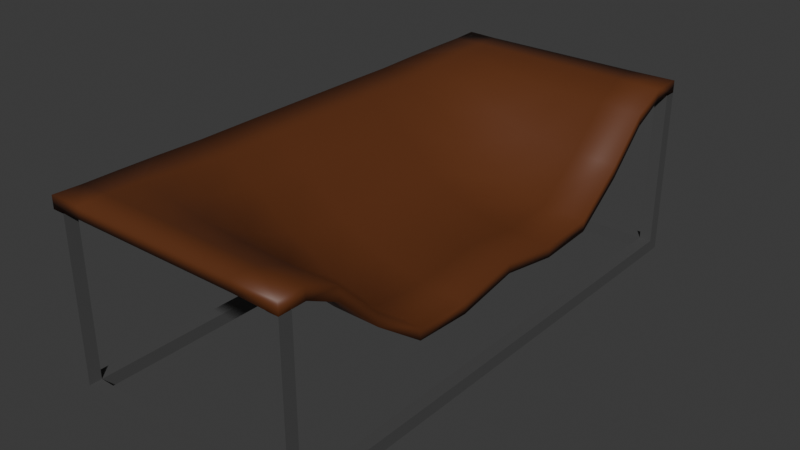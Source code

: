 # Source: sofa1.blend  (saved by Blender 4.1.24; exported with 4.5.12 LTS)
import bpy
from mathutils import Matrix  # noqa: F401  (used for matrix-valued properties, if any)

bpy.ops.wm.read_factory_settings(use_empty=True)
scene = bpy.context.scene
scene.name = 'Scene'

# ---- collections
col_collection = bpy.data.collections.new('Collection'); scene.collection.children.link(col_collection)

# ---- materials (node trees are filled in below, after node groups)
mat_material_001 = bpy.data.materials.new('Material.001')
mat_material_001.use_transparent_shadow = False
mat_material = bpy.data.materials.new('Material')
mat_material.alpha_threshold = 0.0
mat_material.use_transparent_shadow = False
mat_material.roughness = 0.5
mat_material.line_color = (0.0, 0.0, 0.0, 1.0)

# ---- material node trees
mat_material_001.use_nodes = True; mat_material_001.node_tree.nodes.clear()
_N = mat_material_001.node_tree.nodes; _L = mat_material_001.node_tree.links
n0 = _N.new('ShaderNodeBsdfPrincipled'); n0.name = 'Principled BSDF'; n0.location = (10, 300)
n0.inputs[0].default_value = (0.07666, 0.07666, 0.07666, 1.0)
n1 = _N.new('ShaderNodeOutputMaterial'); n1.name = 'Material Output'; n1.location = (300, 300)
_L.new(n0.outputs[0], n1.inputs[0])
n1.is_active_output = True
mat_material.use_nodes = True; mat_material.node_tree.nodes.clear()
_N = mat_material.node_tree.nodes; _L = mat_material.node_tree.links
n0 = _N.new('ShaderNodeOutputMaterial'); n0.name = 'Material Output'; n0.location = (300, 300)
n1 = _N.new('ShaderNodeBsdfPrincipled'); n1.name = 'Principled BSDF'; n1.location = (10, 300)
n1.inputs[0].default_value = (0.1197, 0.03484, 0.009946, 1.0)
n1.inputs[3].default_value = 1.45
_L.new(n1.outputs[0], n0.inputs[0])
n0.is_active_output = True

# ---- world
world_world = bpy.data.worlds.new('World'); scene.world = world_world
world_world.use_nodes = True; world_world.node_tree.nodes.clear()
_N = world_world.node_tree.nodes; _L = world_world.node_tree.links
n0 = _N.new('ShaderNodeOutputWorld'); n0.name = 'World Output'; n0.location = (300, 300)
n1 = _N.new('ShaderNodeBackground'); n1.name = 'Background'; n1.location = (10, 300)
n1.inputs[0].default_value = (0.05088, 0.05088, 0.05088, 1.0)
_L.new(n1.outputs[0], n0.inputs[0])
n0.is_active_output = True
world_world.color = (0.05088, 0.05088, 0.05088)
world_world.use_sun_shadow = False
world_world.sun_shadow_jitter_overblur = 0.0

# ---- meshes
me_cube_001 = bpy.data.meshes.new('Cube.001')
me_cube_001.from_pydata([(9.0, 21.0, -1.0), (9.0, 21.0, 0.0), (9.0, 22.0, 0.0), (10.0, 21.0, 0.0), (10.0, 22.0, -1.0), (9.0, 0.0, -1.0), (9.0, 0.0, 0.0), (10.0, 0.0, 0.0), (10.0, 0.0, -1.0), (0.0, 22.0, -1.0), (0.0, 21.0, -1.0), (0.0, 21.0, 0.0), (0.0, 22.0, 0.0), (9.0, 22.0, 13.0), (10.0, 22.0, 13.0), (10.0, 21.0, 13.0), (9.0, 21.0, 13.0)], [], [(1, 2, 12, 11), (4, 9, 12, 2, 13, 14), (4, 14, 15, 3, 7, 8), (3, 1, 6, 7), (0, 10, 9, 4, 8, 5), (1, 0, 5, 6), (0, 1, 11, 10), (2, 1, 16, 13), (1, 3, 15, 16)])
_uv = me_cube_001.uv_layers.new(name='UVMap')
_uv.uv.foreach_set('vector', [0.875, 0.75, 0.875, 0.5, 0.875, 0.5, 0.875, 0.75, 0.375, 0.5, 0.375, 0.25, 0.625, 0.25, 0.625, 0.25, 0.625, 0.25, 0.625, 0.5, 0.375, 0.5, 0.625, 0.5, 0.625, 0.75, 0.625, 0.75, 0.625, 0.75, 0.375, 0.75, 0.625, 0.75, 0.875, 0.75, 0.875, 0.75, 0.625, 0.75, 0.125, 0.75, 0.125, 0.75, 0.125, 0.5, 0.375, 0.5, 0.375, 0.75, 0.125, 0.75, 0.625, 0.0, 0.375, 0.0, 0.375, 0.0, 0.625, 0.0, 0.375, 0.0, 0.625, 0.0, 0.625, 0.0, 0.375, 0.0, 0.875, 0.5, 0.875, 0.75, 0.875, 0.75, 0.875, 0.5, 0.875, 0.75, 0.625, 0.75, 0.625, 0.75, 0.875, 0.75])
me_cube_001.materials.append(mat_material_001)
me_cube_001.update()
me_plane = bpy.data.meshes.new('Plane')
me_plane.from_pydata([(-9.896, 0.0, -0.6122), (9.844, 0.0, -7.522), (-10.0, 22.0, -0.5), (10.0, 22.0, -0.5), (-10.0, 22.0, 0.5), (-9.896, 0.0, 0.3868), (9.844, 0.0, -6.57), (10.0, 22.0, 0.5), (-9.896, 17.11, -0.4792), (-9.896, 9.778, -0.6332), (9.844, 9.778, -8.16), (9.844, 17.11, -1.917), (-9.896, 17.11, 0.4792), (-9.896, 9.778, 0.3614), (9.844, 9.778, -7.201), (9.844, 17.11, -0.8756), (-4.583, 0.0, -3.029), (-4.583, 21.91, -0.4792), (-4.583, 0.0, -1.918), (-4.583, 21.91, 0.4792), (-4.583, 9.778, -1.773), (-4.583, 17.11, 0.08926), (-4.583, 9.778, -2.862), (-4.583, 17.11, -0.958), (2.5, 0.0, -7.521), (2.5, 0.0, -6.627), (2.5, 9.778, -7.208), (2.5, 17.11, -1.809), (2.5, 21.91, -0.4792), (2.5, 21.91, 0.4792), (2.5, 9.778, -6.208), (2.5, 17.11, -0.7281), (-9.896, 5.072, -0.615), (6.25, 0.0, -7.635), (9.844, 19.74, -0.625), (-7.448, 21.91, -0.4792), (-9.896, 5.072, 0.3835), (6.25, 0.0, -6.705), (9.844, 19.74, 0.3333), (-7.448, 21.91, 0.4792), (-9.896, 19.74, -0.4792), (-9.896, 13.81, -0.5281), (9.844, 5.072, -8.41), (9.844, 13.81, -5.194), (-9.896, 19.74, 0.4792), (-9.896, 13.81, 0.4491), (9.844, 5.072, -7.479), (9.844, 13.81, -4.137), (-7.448, 9.778, -0.1881), (-7.448, 17.11, 0.4487), (6.25, 9.778, -8.059), (6.25, 17.11, -1.925), (-7.448, 0.0, -1.253), (-1.198, 21.91, -0.4792), (-7.448, 0.0, -0.1545), (-1.198, 21.91, 0.4792), (-1.198, 9.778, -4.264), (-1.198, 17.11, -0.4586), (-7.448, 9.778, -1.271), (-7.448, 17.11, -0.5699), (-4.583, 13.81, -2.003), (-4.583, 5.072, -3.008), (-4.583, 13.81, -0.9194), (-4.583, 5.072, -1.9), (-4.583, 19.74, 0.4757), (-4.583, 19.74, -0.5253), (-1.198, 0.0, -5.847), (-1.198, 0.0, -4.847), (-1.198, 9.778, -5.264), (-1.198, 17.11, -1.511), (6.25, 21.91, -0.4792), (6.25, 21.91, 0.4792), (6.25, 9.778, -7.059), (6.25, 17.11, -0.8389), (2.5, 13.81, -4.66), (2.5, 5.072, -7.406), (2.5, 13.81, -3.578), (2.5, 5.072, -6.51), (2.5, 19.74, 0.3785), (2.5, 19.74, -0.6233), (6.25, 19.74, -0.6428), (6.25, 19.74, 0.3572), (6.25, 5.072, -7.316), (6.25, 13.81, -4.049), (6.25, 5.072, -8.289), (6.25, 13.81, -5.149), (-7.448, 13.81, -0.955), (-7.448, 5.072, -1.255), (-7.448, 13.81, 0.1067), (-7.448, 5.072, -0.1591), (-7.448, 19.74, 0.497), (-7.448, 19.74, -0.503), (-1.198, 13.81, -3.519), (-1.198, 5.072, -5.774), (-1.198, 13.81, -2.48), (-1.198, 5.072, -4.774), (-1.198, 19.74, 0.4167), (-1.198, 19.74, -0.5953)], [], [(27, 79, 80, 51), (79, 28, 70, 80), (80, 70, 3, 34), (51, 80, 34, 11), (31, 73, 81, 78), (73, 15, 38, 81), (81, 38, 7, 71), (78, 81, 71, 29), (0, 5, 36, 32), (34, 38, 15, 11), (4, 39, 35, 2), (32, 36, 13, 9), (8, 12, 44, 40), (35, 39, 19, 17), (9, 13, 45, 41), (40, 44, 4, 2), (10, 14, 46, 42), (41, 45, 12, 8), (11, 15, 47, 43), (42, 46, 6, 1), (17, 19, 55, 53), (43, 47, 14, 10), (25, 37, 82, 77), (37, 6, 46, 82), (82, 46, 14, 72), (77, 82, 72, 30), (30, 72, 83, 76), (72, 14, 47, 83), (83, 47, 15, 73), (76, 83, 73, 31), (24, 75, 84, 33), (75, 26, 50, 84), (84, 50, 10, 42), (33, 84, 42, 1), (26, 74, 85, 50), (74, 27, 51, 85), (85, 51, 11, 43), (50, 85, 43, 10), (9, 41, 86, 58), (41, 8, 59, 86), (86, 59, 23, 60), (58, 86, 60, 22), (0, 32, 87, 52), (32, 9, 58, 87), (87, 58, 22, 61), (52, 87, 61, 16), (13, 48, 88, 45), (48, 20, 62, 88), (88, 62, 21, 49), (45, 88, 49, 12), (5, 54, 89, 36), (54, 18, 63, 89), (89, 63, 20, 48), (36, 89, 48, 13), (28, 29, 71, 70), (53, 55, 29, 28), (12, 49, 90, 44), (49, 21, 64, 90), (90, 64, 19, 39), (44, 90, 39, 4), (8, 40, 91, 59), (40, 2, 35, 91), (91, 35, 17, 65), (59, 91, 65, 23), (70, 71, 7, 3), (22, 60, 92, 68), (60, 23, 69, 92), (92, 69, 27, 74), (68, 92, 74, 26), (16, 61, 93, 66), (61, 22, 68, 93), (93, 68, 26, 75), (66, 93, 75, 24), (20, 56, 94, 62), (56, 30, 76, 94), (94, 76, 31, 57), (62, 94, 57, 21), (18, 67, 95, 63), (67, 25, 77, 95), (95, 77, 30, 56), (63, 95, 56, 20), (21, 57, 96, 64), (57, 31, 78, 96), (96, 78, 29, 55), (64, 96, 55, 19), (23, 65, 97, 69), (65, 17, 53, 97), (97, 53, 28, 79), (69, 97, 79, 27), (3, 7, 38, 34)])
me_plane.polygons.foreach_set('use_smooth', [True] * 90)
_k = {(9, 32): 0.95413, (0, 32): 0.95413, (11, 34): 0.95413, (3, 34): 0.95413, (17, 35): 0.95413, (2, 35): 0.95413, (13, 36): 0.95413, (5, 36): 0.95413, (15, 38): 0.95413, (7, 38): 0.95413, (19, 39): 0.95413, (4, 39): 0.95413, (3, 7): 1.0, (2, 4): 1.0, (2, 40): 0.95413, (8, 40): 0.95413, (8, 41): 0.95413, (9, 41): 0.95413, (1, 42): 0.95413, (10, 42): 0.95413, (10, 43): 0.95413, (11, 43): 0.95413, (4, 44): 0.95413, (12, 44): 0.95413, (12, 45): 0.95413, (13, 45): 0.95413, (6, 46): 0.95413, (14, 46): 0.95413, (14, 47): 0.95413, (15, 47): 0.95413, (28, 53): 0.95413, (17, 53): 0.95413, (29, 55): 0.95413, (19, 55): 0.95413, (3, 70): 0.95413, (28, 70): 0.95413, (7, 71): 0.95413, (29, 71): 0.95413}
me_plane.attributes.new('crease_edge', 'FLOAT', 'EDGE').data.foreach_set('value', [_k.get((min(e.vertices), max(e.vertices)), 0.0) for e in me_plane.edges])
_uv = me_plane.uv_layers.new(name='UVMap')
_uv.uv.foreach_set('vector', [0.625, 0.7778, 0.625, 0.8972, 0.8125, 0.8977, 0.8125, 0.7796, 0.625, 0.8972, 0.625, 1.0, 0.8125, 1.0, 0.8125, 0.8977, 0.8125, 0.8977, 0.8125, 1.0, 1.0, 1.0, 1.0, 0.9, 0.8125, 0.7796, 0.8125, 0.8977, 1.0, 0.9, 1.0, 0.8, 0.625, 0.7778, 0.8125, 0.7778, 0.8125, 0.8972, 0.625, 0.8972, 0.8125, 0.7778, 0.9922, 0.7778, 0.9922, 0.8972, 0.8125, 0.8972, 0.8125, 0.8972, 0.9922, 0.8972, 1.0, 1.0, 0.8125, 0.9958, 0.625, 0.8972, 0.8125, 0.8972, 0.8125, 0.9958, 0.625, 0.9958, 0.0, 0.0, 0.0, 0.0, 0.005208, 0.2306, 0.0, 0.2333, 1.0, 0.9, 0.9922, 0.8972, 0.9922, 0.7778, 1.0, 0.8, 0.0, 1.0, 0.1276, 0.9958, 0.125, 1.0, 0.0, 1.0, 0.0, 0.2333, 0.005208, 0.2306, 0.005208, 0.4444, 0.0, 0.4667, 0.0, 0.8, 0.005208, 0.7778, 0.005208, 0.8972, 0.0, 0.9, 0.125, 1.0, 0.1276, 0.9958, 0.2708, 0.9958, 0.25, 1.0, 0.0, 0.4667, 0.005208, 0.4444, 0.005208, 0.6278, 0.0, 0.6333, 0.0, 0.9, 0.005208, 0.8972, 0.0, 1.0, 0.0, 1.0, 1.0, 0.4667, 0.9922, 0.4444, 0.9922, 0.2306, 1.0, 0.2333, 0.0, 0.6333, 0.005208, 0.6278, 0.005208, 0.7778, 0.0, 0.8, 1.0, 0.8, 0.9922, 0.7778, 0.9922, 0.6278, 1.0, 0.6333, 1.0, 0.2333, 0.9922, 0.2306, 1.0, 0.0, 1.0, 0.0, 0.25, 1.0, 0.2708, 0.9958, 0.4401, 0.9958, 0.4375, 1.0, 1.0, 0.6333, 0.9922, 0.6278, 0.9922, 0.4444, 1.0, 0.4667, 0.625, 0.0, 0.8125, 0.0, 0.8125, 0.2306, 0.625, 0.2306, 0.8125, 0.0, 1.0, 0.0, 0.9922, 0.2306, 0.8125, 0.2306, 0.8125, 0.2306, 0.9922, 0.2306, 0.9922, 0.4444, 0.8125, 0.4444, 0.625, 0.2306, 0.8125, 0.2306, 0.8125, 0.4444, 0.625, 0.4444, 0.625, 0.4444, 0.8125, 0.4444, 0.8125, 0.6278, 0.625, 0.6278, 0.8125, 0.4444, 0.9922, 0.4444, 0.9922, 0.6278, 0.8125, 0.6278, 0.8125, 0.6278, 0.9922, 0.6278, 0.9922, 0.7778, 0.8125, 0.7778, 0.625, 0.6278, 0.8125, 0.6278, 0.8125, 0.7778, 0.625, 0.7778, 0.625, 0.0, 0.625, 0.2306, 0.8125, 0.231, 0.8125, 0.0, 0.625, 0.2306, 0.625, 0.4444, 0.8125, 0.4463, 0.8125, 0.231, 0.8125, 0.231, 0.8125, 0.4463, 1.0, 0.4667, 1.0, 0.2333, 0.8125, 0.0, 0.8125, 0.231, 1.0, 0.2333, 1.0, 0.0, 0.625, 0.4444, 0.625, 0.6278, 0.8125, 0.6287, 0.8125, 0.4463, 0.625, 0.6278, 0.625, 0.7778, 0.8125, 0.7796, 0.8125, 0.6287, 0.8125, 0.6287, 0.8125, 0.7796, 1.0, 0.8, 1.0, 0.6333, 0.8125, 0.4463, 0.8125, 0.6287, 1.0, 0.6333, 1.0, 0.4667, 0.0, 0.4667, 0.0, 0.6333, 0.1276, 0.6287, 0.1276, 0.4463, 0.0, 0.6333, 0.0, 0.8, 0.1276, 0.7796, 0.1276, 0.6287, 0.1276, 0.6287, 0.1276, 0.7796, 0.2708, 0.7778, 0.2708, 0.6278, 0.1276, 0.4463, 0.1276, 0.6287, 0.2708, 0.6278, 0.2708, 0.4444, 0.0, 0.0, 0.0, 0.2333, 0.1272, 0.231, 0.125, 0.0, 0.0, 0.2333, 0.0, 0.4667, 0.1276, 0.4463, 0.1272, 0.231, 0.1272, 0.231, 0.1276, 0.4463, 0.2708, 0.4444, 0.2691, 0.2306, 0.125, 0.0, 0.1272, 0.231, 0.2691, 0.2306, 0.25, 0.0, 0.005208, 0.4444, 0.1276, 0.4444, 0.1276, 0.6278, 0.005208, 0.6278, 0.1276, 0.4444, 0.2708, 0.4444, 0.2708, 0.6278, 0.1276, 0.6278, 0.1276, 0.6278, 0.2708, 0.6278, 0.2708, 0.7778, 0.1276, 0.7778, 0.005208, 0.6278, 0.1276, 0.6278, 0.1276, 0.7778, 0.005208, 0.7778, 0.0, 0.0, 0.125, 0.0, 0.1272, 0.2306, 0.005208, 0.2306, 0.125, 0.0, 0.25, 0.0, 0.2691, 0.2306, 0.1272, 0.2306, 0.1272, 0.2306, 0.2691, 0.2306, 0.2708, 0.4444, 0.1276, 0.4444, 0.005208, 0.2306, 0.1272, 0.2306, 0.1276, 0.4444, 0.005208, 0.4444, 0.625, 1.0, 0.625, 0.9958, 0.8125, 0.9958, 0.8125, 1.0, 0.4375, 1.0, 0.4401, 0.9958, 0.625, 0.9958, 0.625, 1.0, 0.005208, 0.7778, 0.1276, 0.7778, 0.1276, 0.8972, 0.005208, 0.8972, 0.1276, 0.7778, 0.2708, 0.7778, 0.2708, 0.8972, 0.1276, 0.8972, 0.1276, 0.8972, 0.2708, 0.8972, 0.2708, 0.9958, 0.1276, 0.9958, 0.005208, 0.8972, 0.1276, 0.8972, 0.1276, 0.9958, 0.0, 1.0, 0.0, 0.8, 0.0, 0.9, 0.1272, 0.8977, 0.1276, 0.7796, 0.0, 0.9, 0.0, 1.0, 0.125, 1.0, 0.1272, 0.8977, 0.1272, 0.8977, 0.125, 1.0, 0.25, 1.0, 0.2691, 0.8972, 0.1276, 0.7796, 0.1272, 0.8977, 0.2691, 0.8972, 0.2708, 0.7778, 0.8125, 1.0, 0.8125, 0.9958, 1.0, 1.0, 1.0, 1.0, 0.2708, 0.4444, 0.2708, 0.6278, 0.4401, 0.6278, 0.4401, 0.4444, 0.2708, 0.6278, 0.2708, 0.7778, 0.4401, 0.7778, 0.4401, 0.6278, 0.4401, 0.6278, 0.4401, 0.7778, 0.625, 0.7778, 0.625, 0.6278, 0.4401, 0.4444, 0.4401, 0.6278, 0.625, 0.6278, 0.625, 0.4444, 0.25, 0.0, 0.2691, 0.2306, 0.4397, 0.2306, 0.4375, 0.0, 0.2691, 0.2306, 0.2708, 0.4444, 0.4401, 0.4444, 0.4397, 0.2306, 0.4397, 0.2306, 0.4401, 0.4444, 0.625, 0.4444, 0.625, 0.2306, 0.4375, 0.0, 0.4397, 0.2306, 0.625, 0.2306, 0.625, 0.0, 0.2708, 0.4444, 0.4401, 0.4444, 0.4401, 0.6278, 0.2708, 0.6278, 0.4401, 0.4444, 0.625, 0.4444, 0.625, 0.6278, 0.4401, 0.6278, 0.4401, 0.6278, 0.625, 0.6278, 0.625, 0.7778, 0.4401, 0.7778, 0.2708, 0.6278, 0.4401, 0.6278, 0.4401, 0.7778, 0.2708, 0.7778, 0.25, 0.0, 0.4375, 0.0, 0.4397, 0.2306, 0.2691, 0.2306, 0.4375, 0.0, 0.625, 0.0, 0.625, 0.2306, 0.4397, 0.2306, 0.4397, 0.2306, 0.625, 0.2306, 0.625, 0.4444, 0.4401, 0.4444, 0.2691, 0.2306, 0.4397, 0.2306, 0.4401, 0.4444, 0.2708, 0.4444, 0.2708, 0.7778, 0.4401, 0.7778, 0.4401, 0.8972, 0.2708, 0.8972, 0.4401, 0.7778, 0.625, 0.7778, 0.625, 0.8972, 0.4401, 0.8972, 0.4401, 0.8972, 0.625, 0.8972, 0.625, 0.9958, 0.4401, 0.9958, 0.2708, 0.8972, 0.4401, 0.8972, 0.4401, 0.9958, 0.2708, 0.9958, 0.2708, 0.7778, 0.2691, 0.8972, 0.4397, 0.8972, 0.4401, 0.7778, 0.2691, 0.8972, 0.25, 1.0, 0.4375, 1.0, 0.4397, 0.8972, 0.4397, 0.8972, 0.4375, 1.0, 0.625, 1.0, 0.625, 0.8972, 0.4401, 0.7778, 0.4397, 0.8972, 0.625, 0.8972, 0.625, 0.7778, 1.0, 1.0, 1.0, 1.0, 0.9922, 0.8972, 1.0, 0.9])
me_plane.materials.append(mat_material)
me_plane.update()

# ---- objects
ob_cube = bpy.data.objects.new('Cube', me_cube_001)
ob_plane = bpy.data.objects.new('Plane', me_plane)

# ---- transforms, parenting, visibility, modifiers, constraints
ob_cube.location = (-9.0, -21.0, 1.0)
_m = ob_cube.modifiers.new('Mirror', 'MIRROR')
_m.use_axis = (True, True, False)
ob_plane.location = (-9.0, -21.0, 14.5)
_m = ob_plane.modifiers.new('Mirror', 'MIRROR')
_m.use_axis = (False, True, False)

# ---- collection membership
col_collection.objects.link(ob_cube)
col_collection.objects.link(ob_plane)

# ---- scene / render settings (as saved in the file)
scene.frame_start = 1; scene.frame_end = 250; scene.frame_set(1)
scene.render.engine = 'BLENDER_EEVEE_NEXT'
scene.cycles.sampling_pattern = 'TABULATED_SOBOL'
scene.eevee.ray_tracing_options.trace_max_roughness = 0.0
bpy.context.view_layer.update()

# ---- added for rendering (the .blend has no active camera and no usable light): camera, sun
cam_auto = bpy.data.cameras.new('AutoCamera')
cam_auto.lens = 50.0
cam_auto.sensor_width = 36.0
cam_auto.clip_end = 1000.0
ob_auto_camera = bpy.data.objects.new('AutoCamera', cam_auto)
scene.collection.objects.link(ob_auto_camera)
ob_auto_camera.location = (37.8222, -77.1867, 44.9578)
ob_auto_camera.rotation_euler = (1.09748, -7.21219e-08, 0.694738)
scene.camera = ob_auto_camera
light_auto_sun = bpy.data.lights.new('AutoSun', 'SUN')
light_auto_sun.energy = 3.0
light_auto_sun.angle = 0.0523599
ob_auto_sun = bpy.data.objects.new('AutoSun', light_auto_sun)
scene.collection.objects.link(ob_auto_sun)
ob_auto_sun.rotation_euler = (0.872665, 0.174533, 0.523599)
bpy.context.view_layer.update()

